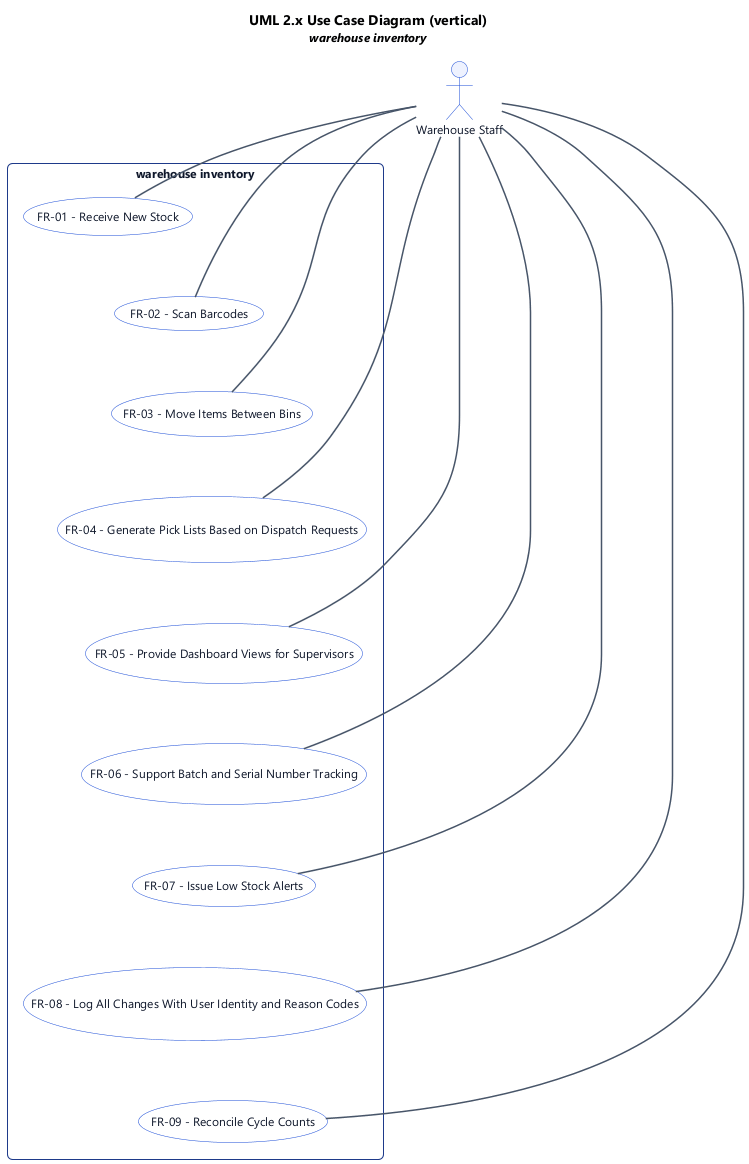

The diagram above was rendered by PlantUML. Its source (embedded in the PNG):
@startuml
' UML 2.x Use Case Diagram (PlantUML)
top to bottom direction

title UML 2.x Use Case Diagram (vertical)\n<size:12><i>warehouse inventory</i></size>

skinparam backgroundColor #FFFFFF
skinparam shadowing false
skinparam roundcorner 8
skinparam defaultFontName "Segoe UI", Helvetica, Arial, sans-serif
skinparam defaultFontSize 12
skinparam TitleFontSize 14
skinparam TitleFontStyle bold
skinparam rectangle {
  BackgroundColor #F8FAFC
  BorderColor #1e3a8a
  FontColor #0f172a
  RoundCorner 10
}
skinparam usecase {
  BackgroundColor #FFFFFF
  BorderColor #1d4ed8
  FontColor #0f172a
}
skinparam actor {
  BackgroundColor #EEF2FF
  BorderColor #1d4ed8
  FontColor #0f172a
}
skinparam arrow {
  Color #475569
  Thickness 1.5
}

' --- Actors (outside subject boundary) ---
actor "Warehouse Staff" as act_0

' --- Subject (system boundary) & use cases ---
rectangle "warehouse inventory" {
  usecase "FR-01 - Receive New Stock" as uc_0
  usecase "FR-02 - Scan Barcodes" as uc_1
  usecase "FR-03 - Move Items Between Bins" as uc_2
  usecase "FR-04 - Generate Pick Lists Based on Dispatch Requests" as uc_3
  usecase "FR-05 - Provide Dashboard Views for Supervisors" as uc_4
  usecase "FR-06 - Support Batch and Serial Number Tracking" as uc_5
  usecase "FR-07 - Issue Low Stock Alerts" as uc_6
  usecase "FR-08 - Log All Changes With User Identity and Reason Codes" as uc_7
  usecase "FR-09 - Reconcile Cycle Counts" as uc_8
  ' use case ordering hint (vertical)
  uc_0 -[hidden]down- uc_1
  uc_1 -[hidden]down- uc_2
  uc_2 -[hidden]down- uc_3
  uc_3 -[hidden]down- uc_4
  uc_4 -[hidden]down- uc_5
  uc_5 -[hidden]down- uc_6
  uc_6 -[hidden]down- uc_7
  uc_7 -[hidden]down- uc_8
}

' --- Associations (actor to use case) ---
act_0 -- uc_0
act_0 -- uc_1
act_0 -- uc_2
act_0 -- uc_3
act_0 -- uc_4
act_0 -- uc_5
act_0 -- uc_6
act_0 -- uc_7
act_0 -- uc_8

@enduml